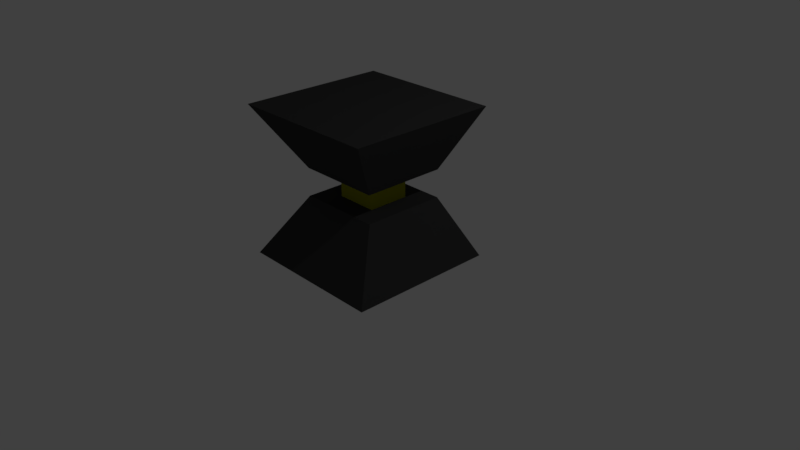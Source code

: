 # Source: gold_generator.blend  (saved by Blender 2.79.0; exported with 4.5.12 LTS)
import bpy
from mathutils import Matrix  # noqa: F401  (used for matrix-valued properties, if any)

bpy.ops.wm.read_factory_settings(use_empty=True)
scene = bpy.context.scene
scene.name = 'Scene'

# ---- collections
col_collection_1 = bpy.data.collections.new('Collection 1'); scene.collection.children.link(col_collection_1)

# ---- materials (node trees are filled in below, after node groups)
mat_material = bpy.data.materials.new('Material')
mat_material.alpha_threshold = 0.0
mat_material.use_transparent_shadow = False
mat_material.diffuse_color = (0.04528, 0.04528, 0.04528, 1.0)
mat_material.roughness = 0.5
mat_material.line_color = (0.0, 0.0, 0.0, 1.0)
mat_material_001 = bpy.data.materials.new('Material.001')
mat_material_001.alpha_threshold = 0.0
mat_material_001.use_transparent_shadow = False
mat_material_001.diffuse_color = (0.36, 0.3729, 0.0, 1.0)
mat_material_001.roughness = 0.5

# ---- material node trees

# ---- world
world_world = bpy.data.worlds.new('World'); scene.world = world_world
world_world.color = (0.05088, 0.05088, 0.05088)
world_world.use_sun_shadow = False
world_world.sun_shadow_jitter_overblur = 0.0
world_world.cycles.sampling_method = 'MANUAL'

# ---- cameras
cam_camera = bpy.data.cameras.new('Camera')
cam_camera.clip_end = 100.0
cam_camera.lens = 35.0
cam_camera.sensor_width = 32.0
cam_camera.sensor_height = 18.0
cam_camera.ortho_scale = 7.314
cam_camera.dof.focus_distance = 0.0
cam_camera.dof.aperture_fstop = 128.0

# ---- lights
light_lamp = bpy.data.lights.new('Lamp', 'POINT')
light_lamp.transmission_factor = 0.0
light_lamp.cutoff_distance = 30.0
light_lamp.energy = 100.0
light_lamp.shadow_buffer_clip_start = 1.001
light_lamp.shadow_soft_size = 0.1
light_lamp.shadow_maximum_resolution = 0.006
light_lamp.use_absolute_resolution = True

# ---- meshes
me_cube = bpy.data.meshes.new('Cube')
me_cube.from_pydata([(1.0, 1.0, 0.0), (1.0, -1.0, 0.0), (-1.0, -1.0, 0.0), (-1.0, 1.0, 0.0), (1.0, -1.0, 3.0), (0.563, -0.4756, 1.738), (1.0, 1.0, 3.0), (0.563, 0.6504, 1.738), (0.563, 0.6504, 1.175), (0.563, -0.4756, 1.175), (-0.563, -0.4756, 1.175), (-0.563, 0.6504, 1.175), (0.563, 0.6504, 1.175), (-0.563, 0.6504, 1.175), (-0.563, -0.4756, 1.738), (-1.0, -1.0, 3.0), (-0.563, 0.6504, 1.738), (-1.0, 1.0, 3.0), (0.2815, 0.3689, 1.738), (-0.2815, 0.3689, 1.738), (-0.2815, -0.1941, 1.738), (0.2815, -0.1941, 1.738), (0.2815, 0.3689, 1.146), (-0.2815, 0.3689, 1.146), (-0.2815, -0.1941, 1.146), (0.2815, -0.1941, 1.146)], [], [(0, 1, 2, 3), (6, 17, 15, 4), (8, 11, 13, 12), (8, 0, 3, 11), (2, 10, 11, 3), (1, 9, 10, 2), (0, 8, 9, 1), (7, 6, 4, 5), (5, 4, 15, 14), (14, 15, 17, 16), (6, 7, 16, 17), (9, 8, 12, 13, 11, 10), (5, 14, 20, 21), (21, 20, 24, 25), (16, 7, 18, 19), (7, 5, 21, 18), (14, 16, 19, 20), (23, 22, 25, 24), (19, 18, 22, 23), (18, 21, 25, 22), (20, 19, 23, 24)])
me_cube.polygons.foreach_set('material_index', [0, 0, 0, 0, 0, 0, 0, 0, 0, 0, 0, 0, 0, 1, 0, 0, 0, 1, 1, 1, 1])
me_cube.materials.append(mat_material)
me_cube.materials.append(mat_material_001)
me_cube.use_remesh_preserve_volume = False
me_cube.use_remesh_preserve_attributes = False
me_cube.use_mirror_vertex_groups = False
me_cube.update()

# ---- objects
ob_cube = bpy.data.objects.new('Cube', me_cube)
ob_lamp = bpy.data.objects.new('Lamp', light_lamp)
ob_camera = bpy.data.objects.new('Camera', cam_camera)

# ---- transforms, parenting, visibility, modifiers, constraints
ob_cube.location = (0.0, 0.0, 0.0)
ob_cube.scale = (1.0, 1.0, 0.6667)
ob_cube.lock_rotations_4d = False
ob_cube.empty_display_type = 'ARROWS'
ob_cube.lineart.crease_threshold = 0.0
ob_lamp.location = (4.076, 1.005, 5.904)
ob_lamp.rotation_euler = (0.6503, 0.05522, 1.866)
ob_lamp.lock_rotations_4d = False
ob_lamp.empty_display_type = 'ARROWS'
ob_lamp.color = (0.0, 0.0, 0.0, 0.0)
ob_lamp.lineart.crease_threshold = 0.0
ob_camera.location = (7.481, -6.508, 5.344)
ob_camera.rotation_euler = (1.109, 0.0, 0.8149)
ob_camera.lock_rotations_4d = False
ob_camera.empty_display_type = 'ARROWS'
ob_camera.color = (0.0, 0.0, 0.0, 0.0)
ob_camera.display_type = 'WIRE'
ob_camera.lineart.crease_threshold = 0.0

# ---- collection membership
col_collection_1.objects.link(ob_cube)
col_collection_1.objects.link(ob_lamp)
col_collection_1.objects.link(ob_camera)

# ---- scene / render settings (as saved in the file)
scene.camera = ob_camera
scene.frame_start = 1; scene.frame_end = 250; scene.frame_set(1)
scene.render.engine = 'BLENDER_EEVEE_NEXT'
scene.render.resolution_percentage = 50
scene.render.dither_intensity = 0.0
scene.cycles.use_denoising = False
scene.cycles.samples = 128
scene.cycles.sampling_pattern = 'TABULATED_SOBOL'
scene.cycles.use_adaptive_sampling = False
scene.cycles.use_light_tree = False
scene.cycles.blur_glossy = 0.0
scene.cycles.sample_clamp_indirect = 0.0
scene.view_settings.view_transform = 'Standard'
bpy.context.view_layer.update()
